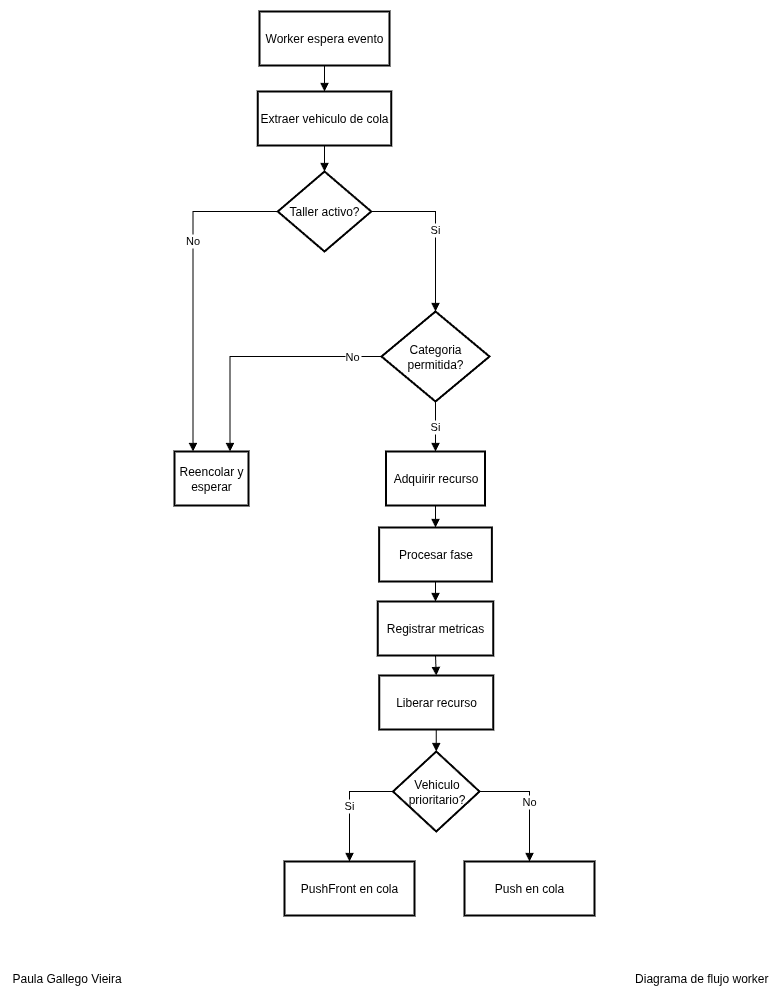

The diagram above was exported from draw.io. Its source (the exported page's mxGraphModel, read from the mxfile embedded in the PNG):
<mxGraphModel dx="1425" dy="847" grid="1" gridSize="10" guides="1" tooltips="1" connect="1" arrows="1" fold="1" page="1" pageScale="1" pageWidth="827" pageHeight="1169" math="0" shadow="0">
  <root>
    <mxCell id="AyARmrxs5iZtFVuiGAeH-0" />
    <mxCell id="AyARmrxs5iZtFVuiGAeH-1" parent="AyARmrxs5iZtFVuiGAeH-0" />
    <mxCell id="AyARmrxs5iZtFVuiGAeH-2" value="" style="group;movable=1;resizable=1;rotatable=1;deletable=1;editable=1;locked=0;connectable=1;" parent="AyARmrxs5iZtFVuiGAeH-1" vertex="1" connectable="0">
      <mxGeometry x="40" y="1080" width="760" height="40" as="geometry" />
    </mxCell>
    <mxCell id="AyARmrxs5iZtFVuiGAeH-3" value="Paula Gallego Vieira" style="text;html=1;align=left;verticalAlign=middle;whiteSpace=wrap;rounded=0;" parent="AyARmrxs5iZtFVuiGAeH-2" vertex="1">
      <mxGeometry width="360" height="40" as="geometry" />
    </mxCell>
    <mxCell id="AyARmrxs5iZtFVuiGAeH-4" value="Diagrama de flujo worker" style="text;html=1;align=right;verticalAlign=middle;whiteSpace=wrap;rounded=0;" parent="AyARmrxs5iZtFVuiGAeH-2" vertex="1">
      <mxGeometry x="400" width="360" height="40" as="geometry" />
    </mxCell>
    <mxCell id="krADSckGlTLvjJZ8ZciY-0" value="Worker espera evento" style="whiteSpace=wrap;strokeWidth=2;" parent="AyARmrxs5iZtFVuiGAeH-1" vertex="1">
      <mxGeometry x="289" y="133" width="130" height="54" as="geometry" />
    </mxCell>
    <mxCell id="krADSckGlTLvjJZ8ZciY-1" value="Extraer vehiculo de cola" style="whiteSpace=wrap;strokeWidth=2;" parent="AyARmrxs5iZtFVuiGAeH-1" vertex="1">
      <mxGeometry x="287.25" y="213" width="133.5" height="54" as="geometry" />
    </mxCell>
    <mxCell id="krADSckGlTLvjJZ8ZciY-2" value="Taller activo?" style="rhombus;strokeWidth=2;whiteSpace=wrap;" parent="AyARmrxs5iZtFVuiGAeH-1" vertex="1">
      <mxGeometry x="307.25" y="293" width="93.5" height="80" as="geometry" />
    </mxCell>
    <mxCell id="krADSckGlTLvjJZ8ZciY-3" value="Reencolar y esperar" style="whiteSpace=wrap;strokeWidth=2;" parent="AyARmrxs5iZtFVuiGAeH-1" vertex="1">
      <mxGeometry x="204" y="573" width="74" height="54" as="geometry" />
    </mxCell>
    <mxCell id="krADSckGlTLvjJZ8ZciY-4" value="Categoria permitida?" style="rhombus;strokeWidth=2;whiteSpace=wrap;" parent="AyARmrxs5iZtFVuiGAeH-1" vertex="1">
      <mxGeometry x="411" y="433" width="108" height="90" as="geometry" />
    </mxCell>
    <mxCell id="krADSckGlTLvjJZ8ZciY-5" value="Adquirir recurso" style="whiteSpace=wrap;strokeWidth=2;" parent="AyARmrxs5iZtFVuiGAeH-1" vertex="1">
      <mxGeometry x="415.5" y="573" width="99" height="54" as="geometry" />
    </mxCell>
    <mxCell id="krADSckGlTLvjJZ8ZciY-6" value="Procesar fase" style="whiteSpace=wrap;strokeWidth=2;" parent="AyARmrxs5iZtFVuiGAeH-1" vertex="1">
      <mxGeometry x="408.63" y="649" width="112.75" height="54" as="geometry" />
    </mxCell>
    <mxCell id="krADSckGlTLvjJZ8ZciY-7" value="Registrar metricas" style="whiteSpace=wrap;strokeWidth=2;" parent="AyARmrxs5iZtFVuiGAeH-1" vertex="1">
      <mxGeometry x="407.25" y="723" width="115.5" height="54" as="geometry" />
    </mxCell>
    <mxCell id="krADSckGlTLvjJZ8ZciY-8" value="Liberar recurso" style="whiteSpace=wrap;strokeWidth=2;" parent="AyARmrxs5iZtFVuiGAeH-1" vertex="1">
      <mxGeometry x="408.75" y="797" width="114" height="54" as="geometry" />
    </mxCell>
    <mxCell id="krADSckGlTLvjJZ8ZciY-9" value="Vehiculo prioritario?" style="rhombus;strokeWidth=2;whiteSpace=wrap;" parent="AyARmrxs5iZtFVuiGAeH-1" vertex="1">
      <mxGeometry x="422.5" y="873" width="86.5" height="80" as="geometry" />
    </mxCell>
    <mxCell id="krADSckGlTLvjJZ8ZciY-10" value="PushFront en cola" style="whiteSpace=wrap;strokeWidth=2;" parent="AyARmrxs5iZtFVuiGAeH-1" vertex="1">
      <mxGeometry x="314" y="983" width="130" height="54" as="geometry" />
    </mxCell>
    <mxCell id="krADSckGlTLvjJZ8ZciY-11" value="Push en cola" style="whiteSpace=wrap;strokeWidth=2;" parent="AyARmrxs5iZtFVuiGAeH-1" vertex="1">
      <mxGeometry x="494" y="983" width="130" height="54" as="geometry" />
    </mxCell>
    <mxCell id="krADSckGlTLvjJZ8ZciY-12" value="" style="curved=1;startArrow=none;endArrow=block;exitX=0.5;exitY=1;entryX=0.5;entryY=0;rounded=0;" parent="AyARmrxs5iZtFVuiGAeH-1" source="krADSckGlTLvjJZ8ZciY-0" target="krADSckGlTLvjJZ8ZciY-1" edge="1">
      <mxGeometry relative="1" as="geometry">
        <Array as="points" />
      </mxGeometry>
    </mxCell>
    <mxCell id="krADSckGlTLvjJZ8ZciY-13" value="" style="curved=1;startArrow=none;endArrow=block;exitX=0.5;exitY=1;entryX=0.5;entryY=0;rounded=0;" parent="AyARmrxs5iZtFVuiGAeH-1" source="krADSckGlTLvjJZ8ZciY-1" target="krADSckGlTLvjJZ8ZciY-2" edge="1">
      <mxGeometry relative="1" as="geometry">
        <Array as="points" />
      </mxGeometry>
    </mxCell>
    <mxCell id="krADSckGlTLvjJZ8ZciY-14" value="No" style="startArrow=none;endArrow=block;exitX=0;exitY=0.5;rounded=0;edgeStyle=orthogonalEdgeStyle;exitDx=0;exitDy=0;entryX=0.25;entryY=0;entryDx=0;entryDy=0;" parent="AyARmrxs5iZtFVuiGAeH-1" source="krADSckGlTLvjJZ8ZciY-2" target="krADSckGlTLvjJZ8ZciY-3" edge="1">
      <mxGeometry x="-0.2991" relative="1" as="geometry">
        <Array as="points">
          <mxPoint x="223" y="333" />
        </Array>
        <mxPoint x="234" y="533" as="targetPoint" />
        <mxPoint as="offset" />
      </mxGeometry>
    </mxCell>
    <mxCell id="krADSckGlTLvjJZ8ZciY-15" value="Si" style="startArrow=none;endArrow=block;exitX=1;exitY=0.5;entryX=0.5;entryY=0;rounded=0;edgeStyle=orthogonalEdgeStyle;exitDx=0;exitDy=0;" parent="AyARmrxs5iZtFVuiGAeH-1" source="krADSckGlTLvjJZ8ZciY-2" target="krADSckGlTLvjJZ8ZciY-4" edge="1">
      <mxGeometry relative="1" as="geometry" />
    </mxCell>
    <mxCell id="krADSckGlTLvjJZ8ZciY-16" value="No" style="startArrow=none;endArrow=block;exitX=0;exitY=0.5;entryX=0.75;entryY=0;rounded=0;edgeStyle=orthogonalEdgeStyle;exitDx=0;exitDy=0;" parent="AyARmrxs5iZtFVuiGAeH-1" source="krADSckGlTLvjJZ8ZciY-4" target="krADSckGlTLvjJZ8ZciY-3" edge="1">
      <mxGeometry x="-0.7642" relative="1" as="geometry">
        <mxPoint as="offset" />
      </mxGeometry>
    </mxCell>
    <mxCell id="krADSckGlTLvjJZ8ZciY-17" value="Si" style="startArrow=none;endArrow=block;exitX=0.5;exitY=1;entryX=0.5;entryY=0;rounded=0;exitDx=0;exitDy=0;" parent="AyARmrxs5iZtFVuiGAeH-1" source="krADSckGlTLvjJZ8ZciY-4" target="krADSckGlTLvjJZ8ZciY-5" edge="1">
      <mxGeometry relative="1" as="geometry" />
    </mxCell>
    <mxCell id="krADSckGlTLvjJZ8ZciY-18" value="" style="curved=1;startArrow=none;endArrow=block;exitX=0.5;exitY=1;entryX=0.5;entryY=0;rounded=0;" parent="AyARmrxs5iZtFVuiGAeH-1" source="krADSckGlTLvjJZ8ZciY-5" target="krADSckGlTLvjJZ8ZciY-6" edge="1">
      <mxGeometry relative="1" as="geometry">
        <Array as="points" />
      </mxGeometry>
    </mxCell>
    <mxCell id="krADSckGlTLvjJZ8ZciY-19" value="" style="curved=1;startArrow=none;endArrow=block;exitX=0.5;exitY=1;entryX=0.5;entryY=0;rounded=0;" parent="AyARmrxs5iZtFVuiGAeH-1" source="krADSckGlTLvjJZ8ZciY-6" target="krADSckGlTLvjJZ8ZciY-7" edge="1">
      <mxGeometry relative="1" as="geometry">
        <Array as="points" />
      </mxGeometry>
    </mxCell>
    <mxCell id="krADSckGlTLvjJZ8ZciY-20" value="" style="curved=1;startArrow=none;endArrow=block;exitX=0.5;exitY=1;entryX=0.5;entryY=0;rounded=0;" parent="AyARmrxs5iZtFVuiGAeH-1" source="krADSckGlTLvjJZ8ZciY-7" target="krADSckGlTLvjJZ8ZciY-8" edge="1">
      <mxGeometry relative="1" as="geometry">
        <Array as="points" />
      </mxGeometry>
    </mxCell>
    <mxCell id="krADSckGlTLvjJZ8ZciY-21" value="" style="curved=1;startArrow=none;endArrow=block;exitX=0.5;exitY=1;entryX=0.5;entryY=0;rounded=0;" parent="AyARmrxs5iZtFVuiGAeH-1" source="krADSckGlTLvjJZ8ZciY-8" target="krADSckGlTLvjJZ8ZciY-9" edge="1">
      <mxGeometry relative="1" as="geometry">
        <Array as="points" />
      </mxGeometry>
    </mxCell>
    <mxCell id="krADSckGlTLvjJZ8ZciY-22" value="Si" style="startArrow=none;endArrow=block;exitX=0;exitY=0.5;entryX=0.5;entryY=0.01;rounded=0;edgeStyle=orthogonalEdgeStyle;exitDx=0;exitDy=0;" parent="AyARmrxs5iZtFVuiGAeH-1" source="krADSckGlTLvjJZ8ZciY-9" target="krADSckGlTLvjJZ8ZciY-10" edge="1">
      <mxGeometry relative="1" as="geometry" />
    </mxCell>
    <mxCell id="krADSckGlTLvjJZ8ZciY-23" value="No" style="startArrow=none;endArrow=block;exitX=1;exitY=0.5;rounded=0;edgeStyle=orthogonalEdgeStyle;exitDx=0;exitDy=0;entryX=0.5;entryY=0;entryDx=0;entryDy=0;" parent="AyARmrxs5iZtFVuiGAeH-1" source="krADSckGlTLvjJZ8ZciY-9" target="krADSckGlTLvjJZ8ZciY-11" edge="1">
      <mxGeometry relative="1" as="geometry">
        <Array as="points">
          <mxPoint x="559" y="913" />
        </Array>
        <mxPoint x="564" y="953" as="targetPoint" />
      </mxGeometry>
    </mxCell>
  </root>
</mxGraphModel>